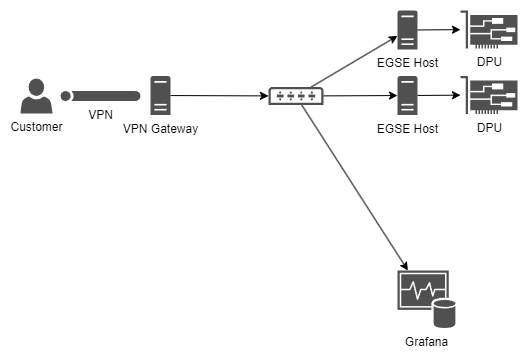

The diagram above was exported from draw.io. Its source (the exported page's mxGraphModel, read from the mxfile embedded in the PNG):
<mxGraphModel dx="1406" dy="1139" grid="1" gridSize="10" guides="1" tooltips="1" connect="1" arrows="1" fold="1" page="1" pageScale="1" pageWidth="827" pageHeight="1169" background="#ffffff" math="0" shadow="0">
  <root>
    <mxCell id="0" />
    <mxCell id="1" parent="0" />
    <mxCell id="6" value="VPN" style="pointerEvents=1;shadow=0;dashed=0;html=1;strokeColor=none;fillColor=#505050;labelPosition=center;verticalLabelPosition=bottom;verticalAlign=top;outlineConnect=0;align=center;shape=mxgraph.office.servers.tunnel_straight;" parent="1" vertex="1">
      <mxGeometry x="190" y="290.5" width="80" height="10" as="geometry" />
    </mxCell>
    <mxCell id="11" style="edgeStyle=none;html=1;" parent="1" source="8" target="10" edge="1">
      <mxGeometry relative="1" as="geometry" />
    </mxCell>
    <mxCell id="8" value="VPN Gateway" style="pointerEvents=1;shadow=0;dashed=0;html=1;strokeColor=none;fillColor=#505050;labelPosition=center;verticalLabelPosition=bottom;verticalAlign=top;outlineConnect=0;align=center;shape=mxgraph.office.servers.server_generic;" parent="1" vertex="1">
      <mxGeometry x="280" y="275.5" width="20" height="39" as="geometry" />
    </mxCell>
    <mxCell id="9" value="Customer" style="pointerEvents=1;shadow=0;dashed=0;html=1;strokeColor=none;fillColor=#505050;labelPosition=center;verticalLabelPosition=bottom;verticalAlign=top;outlineConnect=0;align=center;shape=mxgraph.office.users.user;" parent="1" vertex="1">
      <mxGeometry x="150" y="278" width="32" height="35" as="geometry" />
    </mxCell>
    <mxCell id="15" style="edgeStyle=none;html=1;" parent="1" source="10" target="13" edge="1">
      <mxGeometry relative="1" as="geometry">
        <mxPoint x="408" y="370" as="targetPoint" />
      </mxGeometry>
    </mxCell>
    <mxCell id="22" style="edgeStyle=none;html=1;" parent="1" source="10" target="21" edge="1">
      <mxGeometry relative="1" as="geometry" />
    </mxCell>
    <mxCell id="28" style="edgeStyle=none;html=1;strokeColor=none;" parent="1" source="10" target="27" edge="1">
      <mxGeometry relative="1" as="geometry" />
    </mxCell>
    <mxCell id="30" style="edgeStyle=none;html=1;" parent="1" source="10" target="29" edge="1">
      <mxGeometry relative="1" as="geometry" />
    </mxCell>
    <mxCell id="10" value="" style="pointerEvents=1;shadow=0;dashed=0;html=1;strokeColor=none;fillColor=#505050;labelPosition=center;verticalLabelPosition=bottom;verticalAlign=top;outlineConnect=0;align=center;shape=mxgraph.office.devices.switch;" parent="1" vertex="1">
      <mxGeometry x="398" y="286.5" width="55" height="18" as="geometry" />
    </mxCell>
    <mxCell id="12" value="DPU" style="pointerEvents=1;shadow=0;dashed=0;html=1;strokeColor=none;fillColor=#505050;labelPosition=center;verticalLabelPosition=bottom;verticalAlign=top;outlineConnect=0;align=center;shape=mxgraph.office.devices.nic;" parent="1" vertex="1">
      <mxGeometry x="590" y="210" width="57" height="38" as="geometry" />
    </mxCell>
    <mxCell id="14" style="edgeStyle=none;html=1;" parent="1" source="13" target="12" edge="1">
      <mxGeometry relative="1" as="geometry" />
    </mxCell>
    <mxCell id="13" value="EGSE Host" style="pointerEvents=1;shadow=0;dashed=0;html=1;strokeColor=none;fillColor=#505050;labelPosition=center;verticalLabelPosition=bottom;verticalAlign=top;outlineConnect=0;align=center;shape=mxgraph.office.servers.server_generic;spacingLeft=0;" parent="1" vertex="1">
      <mxGeometry x="527" y="210" width="20" height="39" as="geometry" />
    </mxCell>
    <mxCell id="19" value="DPU" style="pointerEvents=1;shadow=0;dashed=0;html=1;strokeColor=none;fillColor=#505050;labelPosition=center;verticalLabelPosition=bottom;verticalAlign=top;outlineConnect=0;align=center;shape=mxgraph.office.devices.nic;" parent="1" vertex="1">
      <mxGeometry x="590" y="275.5" width="57" height="38" as="geometry" />
    </mxCell>
    <mxCell id="20" style="edgeStyle=none;html=1;" parent="1" source="21" target="19" edge="1">
      <mxGeometry relative="1" as="geometry" />
    </mxCell>
    <mxCell id="21" value="EGSE Host" style="pointerEvents=1;shadow=0;dashed=0;html=1;strokeColor=none;fillColor=#505050;labelPosition=center;verticalLabelPosition=bottom;verticalAlign=top;outlineConnect=0;align=center;shape=mxgraph.office.servers.server_generic;spacingLeft=0;" parent="1" vertex="1">
      <mxGeometry x="527" y="275.5" width="20" height="39" as="geometry" />
    </mxCell>
    <mxCell id="27" value="NAS" style="pointerEvents=1;shadow=0;dashed=0;html=1;strokeColor=none;fillColor=none;labelPosition=center;verticalLabelPosition=bottom;verticalAlign=top;outlineConnect=0;align=center;shape=mxgraph.office.servers.file_server;fontColor=none;noLabel=1;" parent="1" vertex="1">
      <mxGeometry x="527" y="360" width="45" height="56" as="geometry" />
    </mxCell>
    <mxCell id="29" value="Grafana" style="shadow=0;dashed=0;html=1;strokeColor=none;fillColor=#505050;labelPosition=center;verticalLabelPosition=bottom;verticalAlign=top;outlineConnect=0;align=center;shape=mxgraph.office.databases.monitoring_store;" parent="1" vertex="1">
      <mxGeometry x="527" y="470" width="58" height="58" as="geometry" />
    </mxCell>
  </root>
</mxGraphModel>